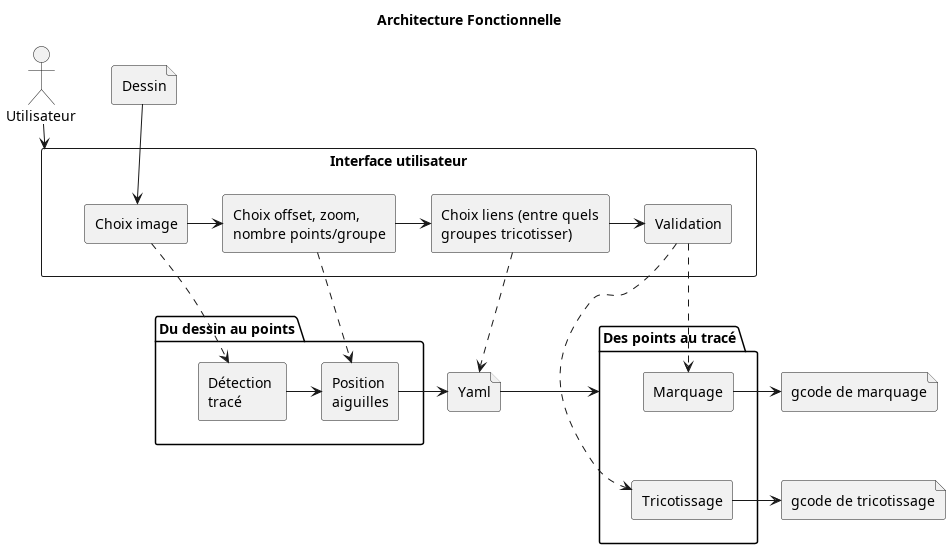

The diagram above was rendered by PlantUML. Its source (embedded in the PNG):
@startuml "Architecture fonctionnelle"

title "Architecture Fonctionnelle"



package "Du dessin au points" as ddap {
    rectangle "Détection \ntracé" as e1
    rectangle "Position \naiguilles" as e2
}


package "Des points au tracé" as dpat {
    rectangle "Marquage"
    rectangle "Tricotissage"
    "Marquage" -[hidden]-> "Tricotissage"
}


Actor Utilisateur
file Dessin 


rectangle "Interface utilisateur" as ui {
    rectangle  "Choix image" as ui1
    rectangle "Choix offset, zoom,\nnombre points/groupe" as ui2
    rectangle "Choix liens (entre quels\ngroupes tricotisser)" as ui3
    rectangle "Validation" as ui4
    ui1 -> ui2
    ui2 -> ui3
    ui3 -> ui4
}

file Yaml

Dessin --> ui1
e1 -> e2
e2 -right-> Yaml
ddap -[hidden]> Yaml


ddap -[hidden]> dpat

hide dummy1


Utilisateur --> ui

ui1 ..> e1
ui2 ..> e2
ui3 ..> Yaml
ui4 ..> "Marquage"
ui4 .right.> "Tricotissage"

Yaml -right-> dpat 
file "gcode de marquage"
Marquage -> "gcode de marquage"

file "gcode de tricotissage"
"Tricotissage" -> "gcode de tricotissage"


@enduml